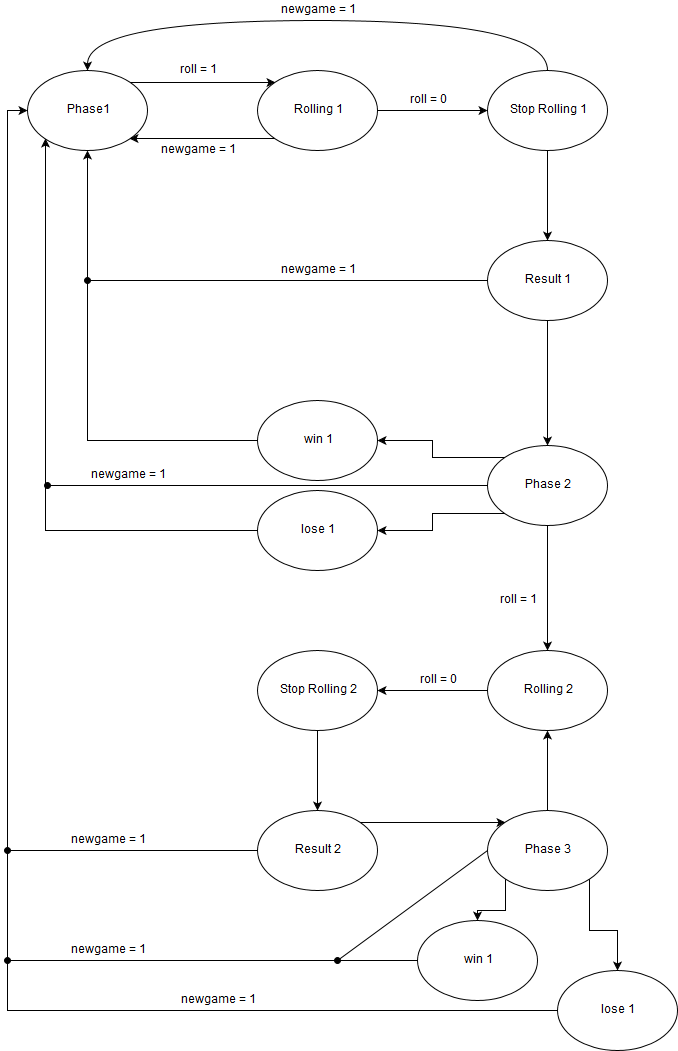

The diagram above was exported from draw.io. Its source (the exported page's mxGraphModel, read from the mxfile embedded in the PNG):
<mxGraphModel dx="754" dy="755" grid="1" gridSize="10" guides="1" tooltips="1" connect="1" arrows="1" fold="1" page="1" pageScale="1" pageWidth="850" pageHeight="1100" math="0" shadow="0">
  <root>
    <mxCell id="0" />
    <mxCell id="1" parent="0" />
    <mxCell id="8G8SCh8Rpzq9CR-BADE1-33" style="edgeStyle=orthogonalEdgeStyle;rounded=0;orthogonalLoop=1;jettySize=auto;html=1;exitX=1;exitY=0;exitDx=0;exitDy=0;entryX=0;entryY=0;entryDx=0;entryDy=0;" edge="1" parent="1" source="8G8SCh8Rpzq9CR-BADE1-1" target="8G8SCh8Rpzq9CR-BADE1-4">
      <mxGeometry relative="1" as="geometry" />
    </mxCell>
    <mxCell id="8G8SCh8Rpzq9CR-BADE1-1" value="Phase1" style="ellipse;whiteSpace=wrap;html=1;" vertex="1" parent="1">
      <mxGeometry x="70" y="110" width="120" height="80" as="geometry" />
    </mxCell>
    <mxCell id="8G8SCh8Rpzq9CR-BADE1-8" style="edgeStyle=orthogonalEdgeStyle;rounded=0;orthogonalLoop=1;jettySize=auto;html=1;exitX=1;exitY=0.5;exitDx=0;exitDy=0;entryX=0;entryY=0.5;entryDx=0;entryDy=0;" edge="1" parent="1" source="8G8SCh8Rpzq9CR-BADE1-4" target="8G8SCh8Rpzq9CR-BADE1-7">
      <mxGeometry relative="1" as="geometry" />
    </mxCell>
    <mxCell id="8G8SCh8Rpzq9CR-BADE1-34" style="edgeStyle=orthogonalEdgeStyle;rounded=0;orthogonalLoop=1;jettySize=auto;html=1;exitX=0;exitY=1;exitDx=0;exitDy=0;entryX=1;entryY=1;entryDx=0;entryDy=0;" edge="1" parent="1" source="8G8SCh8Rpzq9CR-BADE1-4" target="8G8SCh8Rpzq9CR-BADE1-1">
      <mxGeometry relative="1" as="geometry" />
    </mxCell>
    <mxCell id="8G8SCh8Rpzq9CR-BADE1-4" value="Rolling 1" style="ellipse;whiteSpace=wrap;html=1;" vertex="1" parent="1">
      <mxGeometry x="300" y="110" width="120" height="80" as="geometry" />
    </mxCell>
    <mxCell id="8G8SCh8Rpzq9CR-BADE1-10" style="edgeStyle=orthogonalEdgeStyle;rounded=0;orthogonalLoop=1;jettySize=auto;html=1;exitX=0.5;exitY=1;exitDx=0;exitDy=0;entryX=0.5;entryY=0;entryDx=0;entryDy=0;" edge="1" parent="1" source="8G8SCh8Rpzq9CR-BADE1-7" target="8G8SCh8Rpzq9CR-BADE1-9">
      <mxGeometry relative="1" as="geometry" />
    </mxCell>
    <mxCell id="8G8SCh8Rpzq9CR-BADE1-38" style="edgeStyle=orthogonalEdgeStyle;rounded=0;orthogonalLoop=1;jettySize=auto;html=1;exitX=0.5;exitY=0;exitDx=0;exitDy=0;entryX=0.5;entryY=0;entryDx=0;entryDy=0;curved=1;" edge="1" parent="1" source="8G8SCh8Rpzq9CR-BADE1-7" target="8G8SCh8Rpzq9CR-BADE1-1">
      <mxGeometry relative="1" as="geometry">
        <Array as="points">
          <mxPoint x="590" y="60" />
          <mxPoint x="130" y="60" />
        </Array>
      </mxGeometry>
    </mxCell>
    <mxCell id="8G8SCh8Rpzq9CR-BADE1-7" value="Stop Rolling 1" style="ellipse;whiteSpace=wrap;html=1;" vertex="1" parent="1">
      <mxGeometry x="530" y="110" width="120" height="80" as="geometry" />
    </mxCell>
    <mxCell id="8G8SCh8Rpzq9CR-BADE1-12" style="edgeStyle=orthogonalEdgeStyle;rounded=0;orthogonalLoop=1;jettySize=auto;html=1;exitX=0.5;exitY=1;exitDx=0;exitDy=0;entryX=0.5;entryY=0;entryDx=0;entryDy=0;" edge="1" parent="1" source="8G8SCh8Rpzq9CR-BADE1-9" target="8G8SCh8Rpzq9CR-BADE1-11">
      <mxGeometry relative="1" as="geometry" />
    </mxCell>
    <mxCell id="8G8SCh8Rpzq9CR-BADE1-63" style="edgeStyle=orthogonalEdgeStyle;rounded=0;orthogonalLoop=1;jettySize=auto;html=1;exitX=0;exitY=0.5;exitDx=0;exitDy=0;endArrow=oval;endFill=1;" edge="1" parent="1" source="8G8SCh8Rpzq9CR-BADE1-9">
      <mxGeometry relative="1" as="geometry">
        <mxPoint x="130" y="320" as="targetPoint" />
      </mxGeometry>
    </mxCell>
    <mxCell id="8G8SCh8Rpzq9CR-BADE1-9" value="Result 1" style="ellipse;whiteSpace=wrap;html=1;" vertex="1" parent="1">
      <mxGeometry x="530" y="280" width="120" height="80" as="geometry" />
    </mxCell>
    <mxCell id="8G8SCh8Rpzq9CR-BADE1-17" style="edgeStyle=orthogonalEdgeStyle;rounded=0;orthogonalLoop=1;jettySize=auto;html=1;exitX=0;exitY=0;exitDx=0;exitDy=0;entryX=1;entryY=0.5;entryDx=0;entryDy=0;" edge="1" parent="1" source="8G8SCh8Rpzq9CR-BADE1-11" target="8G8SCh8Rpzq9CR-BADE1-13">
      <mxGeometry relative="1" as="geometry" />
    </mxCell>
    <mxCell id="8G8SCh8Rpzq9CR-BADE1-18" style="edgeStyle=orthogonalEdgeStyle;rounded=0;orthogonalLoop=1;jettySize=auto;html=1;exitX=0;exitY=1;exitDx=0;exitDy=0;entryX=1;entryY=0.5;entryDx=0;entryDy=0;" edge="1" parent="1" source="8G8SCh8Rpzq9CR-BADE1-11" target="8G8SCh8Rpzq9CR-BADE1-14">
      <mxGeometry relative="1" as="geometry" />
    </mxCell>
    <mxCell id="8G8SCh8Rpzq9CR-BADE1-20" style="edgeStyle=none;rounded=0;orthogonalLoop=1;jettySize=auto;html=1;exitX=0.5;exitY=1;exitDx=0;exitDy=0;entryX=0.5;entryY=0;entryDx=0;entryDy=0;" edge="1" parent="1" source="8G8SCh8Rpzq9CR-BADE1-11" target="8G8SCh8Rpzq9CR-BADE1-19">
      <mxGeometry relative="1" as="geometry" />
    </mxCell>
    <mxCell id="8G8SCh8Rpzq9CR-BADE1-64" style="edgeStyle=orthogonalEdgeStyle;rounded=0;orthogonalLoop=1;jettySize=auto;html=1;exitX=0;exitY=0.5;exitDx=0;exitDy=0;endArrow=oval;endFill=1;" edge="1" parent="1" source="8G8SCh8Rpzq9CR-BADE1-11">
      <mxGeometry relative="1" as="geometry">
        <mxPoint x="90" y="525" as="targetPoint" />
      </mxGeometry>
    </mxCell>
    <mxCell id="8G8SCh8Rpzq9CR-BADE1-11" value="Phase 2" style="ellipse;whiteSpace=wrap;html=1;" vertex="1" parent="1">
      <mxGeometry x="530" y="485" width="120" height="80" as="geometry" />
    </mxCell>
    <mxCell id="8G8SCh8Rpzq9CR-BADE1-52" style="edgeStyle=orthogonalEdgeStyle;rounded=0;orthogonalLoop=1;jettySize=auto;html=1;exitX=0;exitY=0.5;exitDx=0;exitDy=0;entryX=0.5;entryY=1;entryDx=0;entryDy=0;endArrow=classic;endFill=1;" edge="1" parent="1" source="8G8SCh8Rpzq9CR-BADE1-13" target="8G8SCh8Rpzq9CR-BADE1-1">
      <mxGeometry relative="1" as="geometry" />
    </mxCell>
    <mxCell id="8G8SCh8Rpzq9CR-BADE1-13" value="win 1" style="ellipse;whiteSpace=wrap;html=1;" vertex="1" parent="1">
      <mxGeometry x="300" y="440" width="120" height="80" as="geometry" />
    </mxCell>
    <mxCell id="8G8SCh8Rpzq9CR-BADE1-53" style="edgeStyle=orthogonalEdgeStyle;rounded=0;orthogonalLoop=1;jettySize=auto;html=1;exitX=0;exitY=0.5;exitDx=0;exitDy=0;endArrow=classic;endFill=1;entryX=0;entryY=1;entryDx=0;entryDy=0;" edge="1" parent="1" source="8G8SCh8Rpzq9CR-BADE1-14" target="8G8SCh8Rpzq9CR-BADE1-1">
      <mxGeometry relative="1" as="geometry">
        <mxPoint x="88" y="520" as="targetPoint" />
        <Array as="points">
          <mxPoint x="88" y="570" />
        </Array>
      </mxGeometry>
    </mxCell>
    <mxCell id="8G8SCh8Rpzq9CR-BADE1-14" value="lose 1" style="ellipse;whiteSpace=wrap;html=1;" vertex="1" parent="1">
      <mxGeometry x="300" y="530" width="120" height="80" as="geometry" />
    </mxCell>
    <mxCell id="8G8SCh8Rpzq9CR-BADE1-22" style="edgeStyle=orthogonalEdgeStyle;rounded=0;orthogonalLoop=1;jettySize=auto;html=1;exitX=0;exitY=0.5;exitDx=0;exitDy=0;entryX=1;entryY=0.5;entryDx=0;entryDy=0;" edge="1" parent="1" source="8G8SCh8Rpzq9CR-BADE1-19" target="8G8SCh8Rpzq9CR-BADE1-21">
      <mxGeometry relative="1" as="geometry" />
    </mxCell>
    <mxCell id="8G8SCh8Rpzq9CR-BADE1-19" value="Rolling 2" style="ellipse;whiteSpace=wrap;html=1;" vertex="1" parent="1">
      <mxGeometry x="530" y="690" width="120" height="80" as="geometry" />
    </mxCell>
    <mxCell id="8G8SCh8Rpzq9CR-BADE1-24" style="edgeStyle=orthogonalEdgeStyle;rounded=0;orthogonalLoop=1;jettySize=auto;html=1;exitX=0.5;exitY=1;exitDx=0;exitDy=0;entryX=0.5;entryY=0;entryDx=0;entryDy=0;" edge="1" parent="1" source="8G8SCh8Rpzq9CR-BADE1-21" target="8G8SCh8Rpzq9CR-BADE1-23">
      <mxGeometry relative="1" as="geometry" />
    </mxCell>
    <mxCell id="8G8SCh8Rpzq9CR-BADE1-21" value="Stop Rolling 2" style="ellipse;whiteSpace=wrap;html=1;" vertex="1" parent="1">
      <mxGeometry x="300" y="690" width="120" height="80" as="geometry" />
    </mxCell>
    <mxCell id="8G8SCh8Rpzq9CR-BADE1-26" style="edgeStyle=orthogonalEdgeStyle;rounded=0;orthogonalLoop=1;jettySize=auto;html=1;exitX=1;exitY=0;exitDx=0;exitDy=0;entryX=0;entryY=0;entryDx=0;entryDy=0;" edge="1" parent="1" source="8G8SCh8Rpzq9CR-BADE1-23" target="8G8SCh8Rpzq9CR-BADE1-25">
      <mxGeometry relative="1" as="geometry" />
    </mxCell>
    <mxCell id="8G8SCh8Rpzq9CR-BADE1-50" style="edgeStyle=orthogonalEdgeStyle;rounded=0;orthogonalLoop=1;jettySize=auto;html=1;exitX=0;exitY=0.5;exitDx=0;exitDy=0;endArrow=oval;endFill=1;" edge="1" parent="1" source="8G8SCh8Rpzq9CR-BADE1-23">
      <mxGeometry relative="1" as="geometry">
        <mxPoint x="50" y="890" as="targetPoint" />
      </mxGeometry>
    </mxCell>
    <mxCell id="8G8SCh8Rpzq9CR-BADE1-23" value="Result 2" style="ellipse;whiteSpace=wrap;html=1;" vertex="1" parent="1">
      <mxGeometry x="300" y="850" width="120" height="80" as="geometry" />
    </mxCell>
    <mxCell id="8G8SCh8Rpzq9CR-BADE1-27" style="edgeStyle=orthogonalEdgeStyle;rounded=0;orthogonalLoop=1;jettySize=auto;html=1;exitX=0.5;exitY=0;exitDx=0;exitDy=0;entryX=0.5;entryY=1;entryDx=0;entryDy=0;" edge="1" parent="1" source="8G8SCh8Rpzq9CR-BADE1-25" target="8G8SCh8Rpzq9CR-BADE1-19">
      <mxGeometry relative="1" as="geometry" />
    </mxCell>
    <mxCell id="8G8SCh8Rpzq9CR-BADE1-31" style="edgeStyle=orthogonalEdgeStyle;rounded=0;orthogonalLoop=1;jettySize=auto;html=1;exitX=0;exitY=1;exitDx=0;exitDy=0;entryX=0.5;entryY=0;entryDx=0;entryDy=0;" edge="1" parent="1" source="8G8SCh8Rpzq9CR-BADE1-25" target="8G8SCh8Rpzq9CR-BADE1-28">
      <mxGeometry relative="1" as="geometry" />
    </mxCell>
    <mxCell id="8G8SCh8Rpzq9CR-BADE1-32" style="edgeStyle=orthogonalEdgeStyle;rounded=0;orthogonalLoop=1;jettySize=auto;html=1;exitX=1;exitY=1;exitDx=0;exitDy=0;entryX=0.5;entryY=0;entryDx=0;entryDy=0;" edge="1" parent="1" source="8G8SCh8Rpzq9CR-BADE1-25" target="8G8SCh8Rpzq9CR-BADE1-29">
      <mxGeometry relative="1" as="geometry" />
    </mxCell>
    <mxCell id="8G8SCh8Rpzq9CR-BADE1-61" style="rounded=0;orthogonalLoop=1;jettySize=auto;html=1;exitX=0;exitY=0.5;exitDx=0;exitDy=0;endArrow=oval;endFill=1;" edge="1" parent="1" source="8G8SCh8Rpzq9CR-BADE1-25">
      <mxGeometry relative="1" as="geometry">
        <mxPoint x="380" y="1000" as="targetPoint" />
      </mxGeometry>
    </mxCell>
    <mxCell id="8G8SCh8Rpzq9CR-BADE1-25" value="Phase 3" style="ellipse;whiteSpace=wrap;html=1;" vertex="1" parent="1">
      <mxGeometry x="530" y="850" width="120" height="80" as="geometry" />
    </mxCell>
    <mxCell id="8G8SCh8Rpzq9CR-BADE1-57" style="edgeStyle=orthogonalEdgeStyle;rounded=0;orthogonalLoop=1;jettySize=auto;html=1;exitX=0;exitY=0.5;exitDx=0;exitDy=0;entryX=0;entryY=0.5;entryDx=0;entryDy=0;endArrow=classic;endFill=1;" edge="1" parent="1" source="8G8SCh8Rpzq9CR-BADE1-28" target="8G8SCh8Rpzq9CR-BADE1-1">
      <mxGeometry relative="1" as="geometry" />
    </mxCell>
    <mxCell id="8G8SCh8Rpzq9CR-BADE1-28" value="win 1" style="ellipse;whiteSpace=wrap;html=1;" vertex="1" parent="1">
      <mxGeometry x="460" y="960" width="120" height="80" as="geometry" />
    </mxCell>
    <mxCell id="8G8SCh8Rpzq9CR-BADE1-59" style="edgeStyle=orthogonalEdgeStyle;rounded=0;orthogonalLoop=1;jettySize=auto;html=1;exitX=0;exitY=0.5;exitDx=0;exitDy=0;endArrow=oval;endFill=1;" edge="1" parent="1" source="8G8SCh8Rpzq9CR-BADE1-29">
      <mxGeometry relative="1" as="geometry">
        <mxPoint x="50" y="1000" as="targetPoint" />
      </mxGeometry>
    </mxCell>
    <mxCell id="8G8SCh8Rpzq9CR-BADE1-29" value="lose 1" style="ellipse;whiteSpace=wrap;html=1;" vertex="1" parent="1">
      <mxGeometry x="600" y="1010" width="120" height="80" as="geometry" />
    </mxCell>
    <mxCell id="8G8SCh8Rpzq9CR-BADE1-35" value="roll = 1" style="text;html=1;strokeColor=none;fillColor=none;align=center;verticalAlign=middle;whiteSpace=wrap;rounded=0;" vertex="1" parent="1">
      <mxGeometry x="220" y="100" width="40" height="20" as="geometry" />
    </mxCell>
    <mxCell id="8G8SCh8Rpzq9CR-BADE1-36" value="newgame = 1" style="text;html=1;strokeColor=none;fillColor=none;align=center;verticalAlign=middle;whiteSpace=wrap;rounded=0;" vertex="1" parent="1">
      <mxGeometry x="200" y="180" width="80" height="20" as="geometry" />
    </mxCell>
    <mxCell id="8G8SCh8Rpzq9CR-BADE1-37" value="roll = 0" style="text;html=1;strokeColor=none;fillColor=none;align=center;verticalAlign=middle;whiteSpace=wrap;rounded=0;" vertex="1" parent="1">
      <mxGeometry x="450" y="130" width="40" height="20" as="geometry" />
    </mxCell>
    <mxCell id="8G8SCh8Rpzq9CR-BADE1-39" value="newgame = 1" style="text;html=1;strokeColor=none;fillColor=none;align=center;verticalAlign=middle;whiteSpace=wrap;rounded=0;" vertex="1" parent="1">
      <mxGeometry x="320" y="40" width="80" height="20" as="geometry" />
    </mxCell>
    <mxCell id="8G8SCh8Rpzq9CR-BADE1-41" value="newgame = 1" style="text;html=1;strokeColor=none;fillColor=none;align=center;verticalAlign=middle;whiteSpace=wrap;rounded=0;" vertex="1" parent="1">
      <mxGeometry x="320" y="300" width="80" height="20" as="geometry" />
    </mxCell>
    <mxCell id="8G8SCh8Rpzq9CR-BADE1-44" value="newgame = 1" style="text;html=1;strokeColor=none;fillColor=none;align=center;verticalAlign=middle;whiteSpace=wrap;rounded=0;" vertex="1" parent="1">
      <mxGeometry x="110" y="870" width="80" height="20" as="geometry" />
    </mxCell>
    <mxCell id="8G8SCh8Rpzq9CR-BADE1-46" value="roll = 1" style="text;html=1;strokeColor=none;fillColor=none;align=center;verticalAlign=middle;whiteSpace=wrap;rounded=0;" vertex="1" parent="1">
      <mxGeometry x="540" y="630" width="40" height="20" as="geometry" />
    </mxCell>
    <mxCell id="8G8SCh8Rpzq9CR-BADE1-47" value="roll = 0" style="text;html=1;strokeColor=none;fillColor=none;align=center;verticalAlign=middle;whiteSpace=wrap;rounded=0;" vertex="1" parent="1">
      <mxGeometry x="460" y="710" width="40" height="20" as="geometry" />
    </mxCell>
    <mxCell id="8G8SCh8Rpzq9CR-BADE1-51" value="newgame = 1" style="text;html=1;strokeColor=none;fillColor=none;align=center;verticalAlign=middle;whiteSpace=wrap;rounded=0;" vertex="1" parent="1">
      <mxGeometry x="130" y="505" width="80" height="20" as="geometry" />
    </mxCell>
    <mxCell id="8G8SCh8Rpzq9CR-BADE1-58" value="newgame = 1" style="text;html=1;strokeColor=none;fillColor=none;align=center;verticalAlign=middle;whiteSpace=wrap;rounded=0;" vertex="1" parent="1">
      <mxGeometry x="110" y="980" width="80" height="20" as="geometry" />
    </mxCell>
    <mxCell id="8G8SCh8Rpzq9CR-BADE1-60" value="newgame = 1" style="text;html=1;strokeColor=none;fillColor=none;align=center;verticalAlign=middle;whiteSpace=wrap;rounded=0;" vertex="1" parent="1">
      <mxGeometry x="220" y="1030" width="80" height="20" as="geometry" />
    </mxCell>
  </root>
</mxGraphModel>